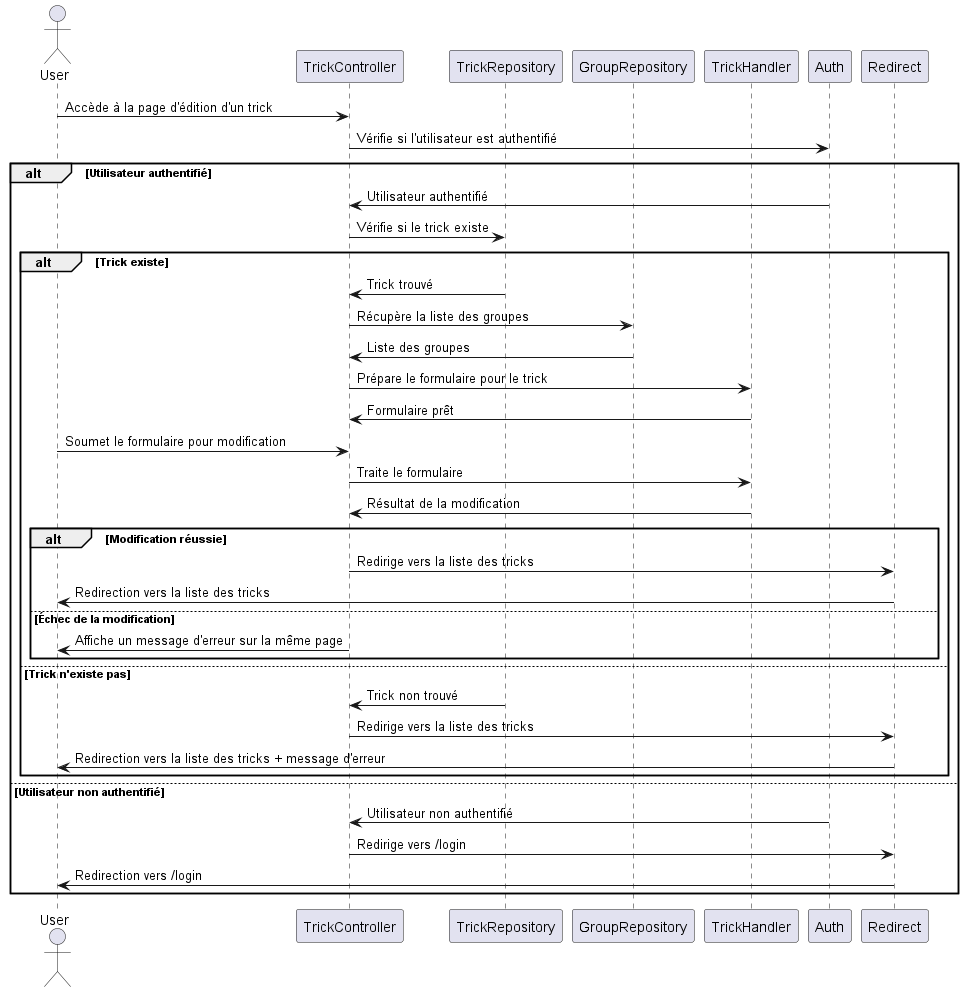

The diagram above was rendered by PlantUML. Its source (embedded in the PNG):
@startuml
actor User

participant "TrickController" as Controller
participant "TrickRepository" as TrickRepo
participant "GroupRepository" as GroupRepo
participant "TrickHandler" as Handler
participant "Auth" as Auth
participant "Redirect" as Redirect

User -> Controller: Accède à la page d'édition d'un trick
Controller -> Auth: Vérifie si l'utilisateur est authentifié
alt Utilisateur authentifié
    Auth -> Controller: Utilisateur authentifié
    Controller -> TrickRepo: Vérifie si le trick existe
    alt Trick existe
        TrickRepo -> Controller: Trick trouvé
        Controller -> GroupRepo: Récupère la liste des groupes
        GroupRepo -> Controller: Liste des groupes
        Controller -> Handler: Prépare le formulaire pour le trick
        Handler -> Controller: Formulaire prêt

        User -> Controller: Soumet le formulaire pour modification
        Controller -> Handler: Traite le formulaire
        Handler -> Controller: Résultat de la modification

        alt Modification réussie
            Controller -> Redirect: Redirige vers la liste des tricks
            Redirect -> User: Redirection vers la liste des tricks
        else Échec de la modification
            Controller -> User: Affiche un message d'erreur sur la même page
        end
    else Trick n'existe pas
        TrickRepo -> Controller: Trick non trouvé
        Controller -> Redirect: Redirige vers la liste des tricks
        Redirect -> User: Redirection vers la liste des tricks + message d'erreur
    end
else Utilisateur non authentifié
    Auth -> Controller: Utilisateur non authentifié
    Controller -> Redirect: Redirige vers /login
    Redirect -> User: Redirection vers /login
end

@enduml